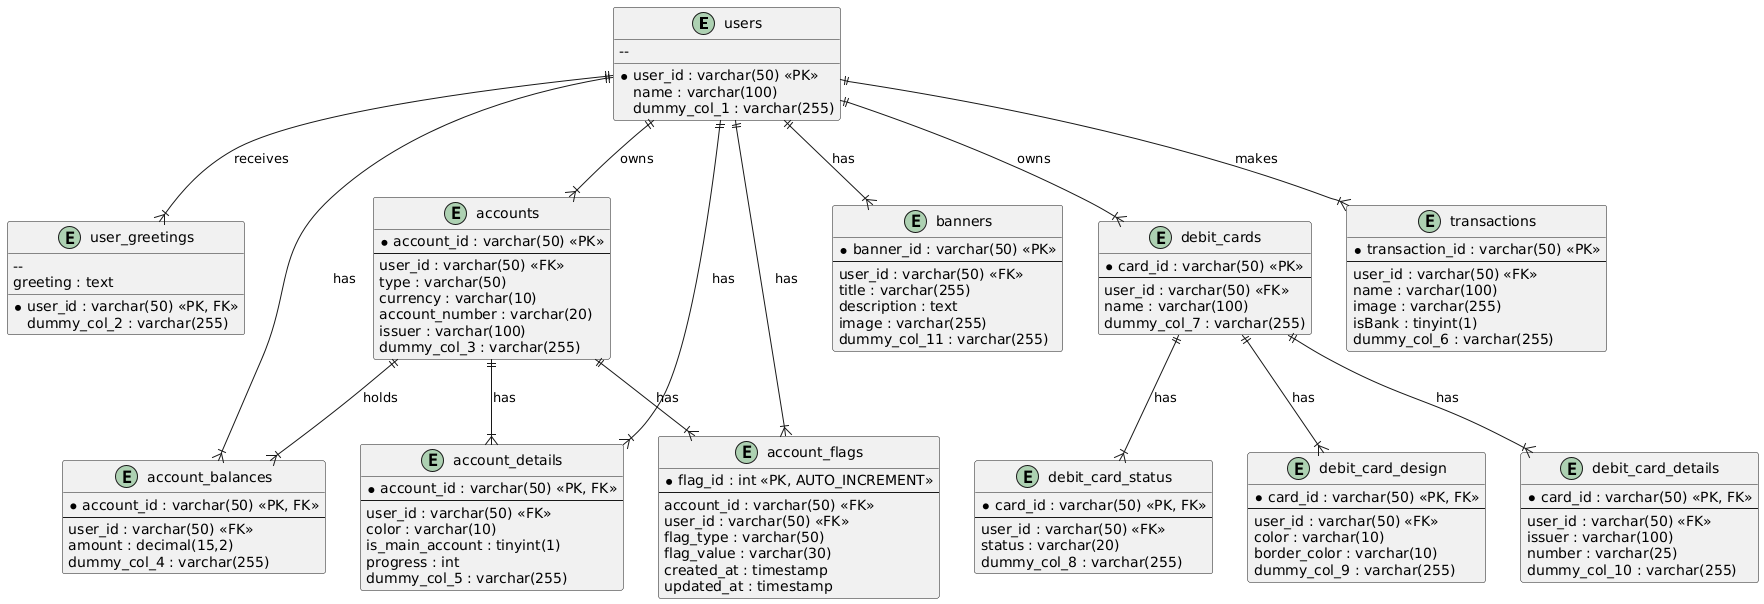

The diagram above was rendered by PlantUML. Its source (embedded in the PNG):
@startuml
entity users {
    * user_id : varchar(50) <<PK>>
    -- 
    name : varchar(100)
    dummy_col_1 : varchar(255)
}

entity user_greetings {
    * user_id : varchar(50) <<PK, FK>>
    -- 
    greeting : text
    dummy_col_2 : varchar(255)
}

entity accounts {
    * account_id : varchar(50) <<PK>>
    --
    user_id : varchar(50) <<FK>>
    type : varchar(50)
    currency : varchar(10)
    account_number : varchar(20)
    issuer : varchar(100)
    dummy_col_3 : varchar(255)
}

entity account_balances {
    * account_id : varchar(50) <<PK, FK>>
    --
    user_id : varchar(50) <<FK>>
    amount : decimal(15,2)
    dummy_col_4 : varchar(255)
}

entity account_details {
    * account_id : varchar(50) <<PK, FK>>
    --
    user_id : varchar(50) <<FK>>
    color : varchar(10)
    is_main_account : tinyint(1)
    progress : int
    dummy_col_5 : varchar(255)
}

entity account_flags {
    * flag_id : int <<PK, AUTO_INCREMENT>>
    --
    account_id : varchar(50) <<FK>>
    user_id : varchar(50) <<FK>>
    flag_type : varchar(50)
    flag_value : varchar(30)
    created_at : timestamp
    updated_at : timestamp
}

entity banners {
    * banner_id : varchar(50) <<PK>>
    --
    user_id : varchar(50) <<FK>>
    title : varchar(255)
    description : text
    image : varchar(255)
    dummy_col_11 : varchar(255)
}

entity debit_cards {
    * card_id : varchar(50) <<PK>>
    --
    user_id : varchar(50) <<FK>>
    name : varchar(100)
    dummy_col_7 : varchar(255)
}

entity debit_card_status {
    * card_id : varchar(50) <<PK, FK>>
    --
    user_id : varchar(50) <<FK>>
    status : varchar(20)
    dummy_col_8 : varchar(255)
}

entity debit_card_design {
    * card_id : varchar(50) <<PK, FK>>
    --
    user_id : varchar(50) <<FK>>
    color : varchar(10)
    border_color : varchar(10)
    dummy_col_9 : varchar(255)
}

entity debit_card_details {
    * card_id : varchar(50) <<PK, FK>>
    --
    user_id : varchar(50) <<FK>>
    issuer : varchar(100)
    number : varchar(25)
    dummy_col_10 : varchar(255)
}

entity transactions {
    * transaction_id : varchar(50) <<PK>>
    --
    user_id : varchar(50) <<FK>>
    name : varchar(100)
    image : varchar(255)
    isBank : tinyint(1)
    dummy_col_6 : varchar(255)
}

' **Relationships**
users ||--|{ accounts : owns
users ||--|{ account_balances : has
users ||--|{ account_details : has
users ||--|{ account_flags : has
users ||--|{ banners : has
users ||--|{ debit_cards : owns
users ||--|{ transactions : makes
users ||--|{ user_greetings : receives

accounts ||--|{ account_balances : holds
accounts ||--|{ account_details : has
accounts ||--|{ account_flags : has

debit_cards ||--|{ debit_card_status : has
debit_cards ||--|{ debit_card_design : has
debit_cards ||--|{ debit_card_details : has
@enduml